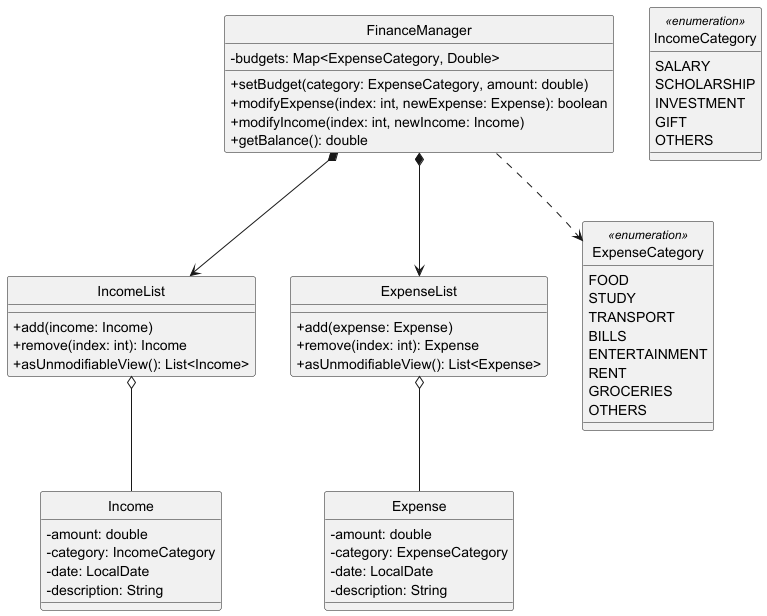

The diagram above was rendered by PlantUML. Its source (embedded in the PNG):
@startuml
hide circle
skinparam classAttributeIconSize 0

class FinanceManager {
    - budgets: Map<ExpenseCategory, Double>
    + setBudget(category: ExpenseCategory, amount: double)
    + modifyExpense(index: int, newExpense: Expense): boolean
    + modifyIncome(index: int, newIncome: Income)
    + getBalance(): double
}

class Income {
    - amount: double
    - category: IncomeCategory
    - date: LocalDate
    - description: String
}

class Expense {
    - amount: double
    - category: ExpenseCategory
    - date: LocalDate
    - description: String
}

class IncomeList {
    + add(income: Income)
    + remove(index: int): Income
    + asUnmodifiableView(): List<Income>
}

class ExpenseList {
    + add(expense: Expense)
    + remove(index: int): Expense
    + asUnmodifiableView(): List<Expense>
}

class ExpenseCategory <<enumeration>> {
    FOOD
    STUDY
    TRANSPORT
    BILLS
    ENTERTAINMENT
    RENT
    GROCERIES
    OTHERS
}

class IncomeCategory <<enumeration>> {
    SALARY
    SCHOLARSHIP
    INVESTMENT
    GIFT
    OTHERS
}

FinanceManager *--> IncomeList
FinanceManager *--> ExpenseList
FinanceManager ..> ExpenseCategory
IncomeList o-- Income
ExpenseList o-- Expense

@enduml